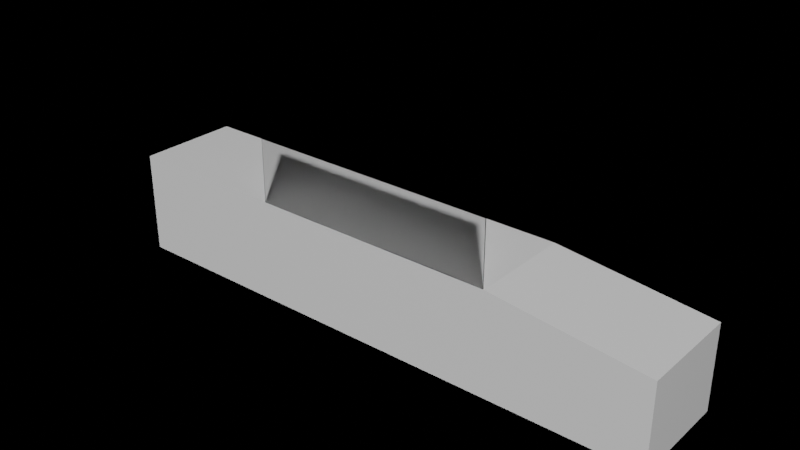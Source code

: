 # Source: checkout1.blend  (saved by Blender 2.92.15; exported with 4.5.12 LTS)
import bpy
from mathutils import Matrix  # noqa: F401  (used for matrix-valued properties, if any)

bpy.ops.wm.read_factory_settings(use_empty=True)
scene = bpy.context.scene
scene.name = 'Scene'

# ---- collections
col_collection = bpy.data.collections.new('Collection'); scene.collection.children.link(col_collection)

# ---- materials (node trees are filled in below, after node groups)
mat_material_001 = bpy.data.materials.new('Material.001')
mat_material_001.alpha_threshold = 0.0
mat_material_001.use_transparent_shadow = False
mat_material_001.line_color = (0.0, 0.0, 0.0, 1.0)
mat_material_002 = bpy.data.materials.new('Material.002')
mat_material_002.alpha_threshold = 0.0
mat_material_002.use_transparent_shadow = False
mat_material_002.line_color = (0.0, 0.0, 0.0, 1.0)
mat_glass_001 = bpy.data.materials.new('Glass.001')
mat_glass_001.use_transparent_shadow = False
mat_glass_001.preview_render_type = 'CUBE'
mat_glass = bpy.data.materials.new('Glass')
mat_glass.use_transparent_shadow = False
mat_glass.preview_render_type = 'CUBE'

# ---- material node trees
mat_material_001.use_nodes = True; mat_material_001.node_tree.nodes.clear()
_N = mat_material_001.node_tree.nodes; _L = mat_material_001.node_tree.links
n0 = _N.new('ShaderNodeOutputMaterial'); n0.name = 'Material Output'; n0.location = (300, 300)
n1 = _N.new('ShaderNodeBsdfPrincipled'); n1.name = 'Principled BSDF'; n1.location = (10, 300)
n1.distribution = 'GGX'
n1.subsurface_method = 'BURLEY'
n1.inputs[2].default_value = 0.4
n1.inputs[3].default_value = 1.45
n1.inputs[27].default_value = (0.0, 0.0, 0.0, 1.0)
n1.inputs[28].default_value = 1.0
_L.new(n1.outputs[0], n0.inputs[0])
n0.is_active_output = True
mat_material_002.use_nodes = True; mat_material_002.node_tree.nodes.clear()
_N = mat_material_002.node_tree.nodes; _L = mat_material_002.node_tree.links
n0 = _N.new('ShaderNodeOutputMaterial'); n0.name = 'Material Output'; n0.location = (300, 300)
n1 = _N.new('ShaderNodeBsdfPrincipled'); n1.name = 'Principled BSDF'; n1.location = (10, 300)
n1.distribution = 'GGX'
n1.subsurface_method = 'BURLEY'
n1.inputs[2].default_value = 0.4
n1.inputs[3].default_value = 1.45
n1.inputs[27].default_value = (0.0, 0.0, 0.0, 1.0)
n1.inputs[28].default_value = 1.0
_L.new(n1.outputs[0], n0.inputs[0])
n0.is_active_output = True
mat_glass_001.use_nodes = True; mat_glass_001.node_tree.nodes.clear()
_N = mat_glass_001.node_tree.nodes; _L = mat_glass_001.node_tree.links
n0 = _N.new('ShaderNodeOutputMaterial'); n0.name = 'Material Output'; n0.location = (300, 300)
n1 = _N.new('ShaderNodeBsdfPrincipled'); n1.name = 'Principled BSDF'; n1.location = (10, 300)
n1.distribution = 'GGX'
n1.subsurface_method = 'BURLEY'
n1.inputs[2].default_value = 0.0
n1.inputs[3].default_value = 1.45
n1.inputs[27].default_value = (0.0, 0.0, 0.0, 1.0)
n1.inputs[28].default_value = 1.0
_L.new(n1.outputs[0], n0.inputs[0])
n0.is_active_output = True
mat_glass.use_nodes = True; mat_glass.node_tree.nodes.clear()
_N = mat_glass.node_tree.nodes; _L = mat_glass.node_tree.links
n0 = _N.new('ShaderNodeBsdfPrincipled'); n0.name = 'Principled BSDF'; n0.location = (10, 300)
n0.distribution = 'GGX'
n0.subsurface_method = 'BURLEY'
n0.inputs[2].default_value = 0.0
n0.inputs[3].default_value = 1.45
n0.inputs[18].default_value = 1.0
n0.inputs[27].default_value = (0.0, 0.0, 0.0, 1.0)
n0.inputs[28].default_value = 1.0
n1 = _N.new('ShaderNodeOutputMaterial'); n1.name = 'Material Output'; n1.location = (300, 300)
_L.new(n0.outputs[0], n1.inputs[0])
n1.is_active_output = True

# ---- world
world_world = bpy.data.worlds.new('World'); scene.world = world_world
world_world.use_nodes = True; world_world.node_tree.nodes.clear()
_N = world_world.node_tree.nodes; _L = world_world.node_tree.links
n0 = _N.new('ShaderNodeOutputWorld'); n0.name = 'World Output'; n0.location = (300, 300)
n1 = _N.new('ShaderNodeBsdfPrincipled'); n1.name = 'Principled BSDF'; n1.location = (10, 300)
n1.distribution = 'GGX'
n1.subsurface_method = 'BURLEY'
n1.inputs[2].default_value = 0.0
n1.inputs[3].default_value = 1.45
n1.inputs[27].default_value = (0.0, 0.0, 0.0, 1.0)
n1.inputs[28].default_value = 1.0
_L.new(n1.outputs[0], n0.inputs[0])
n0.is_active_output = True
world_world.color = (0.05088, 0.05088, 0.05088)
world_world.use_sun_shadow = False
world_world.sun_shadow_jitter_overblur = 0.0

# ---- meshes
me_cube_001 = bpy.data.meshes.new('Cube.001')
me_cube_001.from_pydata([(1.0, 1.0, 1.0), (1.0, 1.0, -1.0), (1.0, -1.0, 1.0), (1.0, -1.0, -1.0), (-1.0, 1.0, 1.0), (-1.0, 1.0, -1.0), (-1.0, -1.0, 1.0), (-1.0, -1.0, -1.0)], [], [(0, 4, 6, 2), (3, 2, 6, 7), (7, 6, 4, 5), (5, 1, 3, 7), (1, 0, 2, 3), (5, 4, 0, 1)])
_uv = me_cube_001.uv_layers.new(name='UVMap')
_uv.uv.foreach_set('vector', [0.625, 0.5, 0.875, 0.5, 0.875, 0.75, 0.625, 0.75, 0.375, 0.75, 0.625, 0.75, 0.625, 1.0, 0.375, 1.0, 0.375, 0.0, 0.625, 0.0, 0.625, 0.25, 0.375, 0.25, 0.125, 0.5, 0.375, 0.5, 0.375, 0.75, 0.125, 0.75, 0.375, 0.5, 0.625, 0.5, 0.625, 0.75, 0.375, 0.75, 0.375, 0.25, 0.625, 0.25, 0.625, 0.5, 0.375, 0.5])
me_cube_001.materials.append(mat_material_001)
me_cube_001.use_remesh_preserve_volume = False
me_cube_001.use_remesh_preserve_attributes = False
me_cube_001.use_mirror_vertex_groups = False
me_cube_001.update()
me_cube_002 = bpy.data.meshes.new('Cube.002')
me_cube_002.from_pydata([(1.0, 1.0, 1.0), (1.0, 1.0, -1.0), (1.0, -1.0, 1.0), (1.0, -1.0, -1.0), (-1.0, 1.0, 1.0), (-1.0, 1.0, -1.0), (-1.0, -1.0, 1.0), (-1.0, -1.0, -1.0)], [], [(0, 4, 6, 2), (3, 2, 6, 7), (7, 6, 4, 5), (5, 1, 3, 7), (1, 0, 2, 3), (5, 4, 0, 1)])
_uv = me_cube_002.uv_layers.new(name='UVMap')
_uv.uv.foreach_set('vector', [0.625, 0.5, 0.875, 0.5, 0.875, 0.75, 0.625, 0.75, 0.375, 0.75, 0.625, 0.75, 0.625, 1.0, 0.375, 1.0, 0.375, 0.0, 0.625, 0.0, 0.625, 0.25, 0.375, 0.25, 0.125, 0.5, 0.375, 0.5, 0.375, 0.75, 0.125, 0.75, 0.375, 0.5, 0.625, 0.5, 0.625, 0.75, 0.375, 0.75, 0.375, 0.25, 0.625, 0.25, 0.625, 0.5, 0.375, 0.5])
me_cube_002.materials.append(mat_material_002)
me_cube_002.use_remesh_preserve_volume = False
me_cube_002.use_remesh_preserve_attributes = False
me_cube_002.use_mirror_vertex_groups = False
me_cube_002.update()
me_cube_003 = bpy.data.meshes.new('Cube.003')
me_cube_003.from_pydata([(1.0, 1.0, 0.6567), (1.0, 1.0, -1.0), (1.0, -1.0, 0.6567), (1.0, -1.0, -1.0), (-1.0, 1.0, 1.0), (-1.0, 1.0, -1.0), (-1.0, -1.0, 1.0), (-1.0, -1.0, -1.0)], [], [(0, 4, 6, 2), (3, 2, 6, 7), (7, 6, 4, 5), (5, 1, 3, 7), (1, 0, 2, 3), (5, 4, 0, 1)])
_uv = me_cube_003.uv_layers.new(name='UVMap')
_uv.uv.foreach_set('vector', [0.5821, 0.5, 0.875, 0.5, 0.875, 0.75, 0.5821, 0.75, 0.375, 0.75, 0.5821, 0.75, 0.625, 1.0, 0.375, 1.0, 0.375, 0.0, 0.625, 0.0, 0.625, 0.25, 0.375, 0.25, 0.125, 0.5, 0.375, 0.5, 0.375, 0.75, 0.125, 0.75, 0.375, 0.5, 0.5821, 0.5, 0.5821, 0.75, 0.375, 0.75, 0.375, 0.25, 0.625, 0.25, 0.5821, 0.5, 0.375, 0.5])
me_cube_003.materials.append(mat_glass_001)
me_cube_003.use_remesh_preserve_volume = False
me_cube_003.use_remesh_preserve_attributes = False
me_cube_003.use_mirror_vertex_groups = False
me_cube_003.update()
me_w_rfel = bpy.data.meshes.new('Würfel')
me_w_rfel.from_pydata([(-0.01925, -1.588, -0.6008), (-0.01925, -1.588, 0.6008), (-0.01925, 1.588, -0.6008), (-0.01925, 1.588, 0.6008), (0.01925, -1.588, -0.6008), (0.01925, -1.588, 0.6008), (0.01925, 1.588, -0.6008), (0.01925, 1.588, 0.6008)], [], [(0, 1, 3, 2), (2, 3, 7, 6), (6, 7, 5, 4), (4, 5, 1, 0), (2, 6, 4, 0), (7, 3, 1, 5)])
_uv = me_w_rfel.uv_layers.new(name='UV-Map')
_uv.uv.foreach_set('vector', [0.375, 0.0, 0.625, 0.0, 0.625, 0.25, 0.375, 0.25, 0.375, 0.25, 0.625, 0.25, 0.625, 0.5, 0.375, 0.5, 0.375, 0.5, 0.625, 0.5, 0.625, 0.75, 0.375, 0.75, 0.375, 0.75, 0.625, 0.75, 0.625, 1.0, 0.375, 1.0, 0.125, 0.5, 0.375, 0.5, 0.375, 0.75, 0.125, 0.75, 0.625, 0.5, 0.875, 0.5, 0.875, 0.75, 0.625, 0.75])
me_w_rfel.materials.append(mat_glass)
me_w_rfel.materials.append(None)
me_w_rfel.use_remesh_fix_poles = True
me_w_rfel.use_remesh_preserve_attributes = False
me_w_rfel.use_mirror_vertex_groups = False
me_w_rfel.update()

# ---- objects
ob_cube_001 = bpy.data.objects.new('Cube.001', me_cube_001)
ob_cube_002 = bpy.data.objects.new('Cube.002', me_cube_002)
ob_cube_003 = bpy.data.objects.new('Cube.003', me_cube_003)
ob_w_rfel = bpy.data.objects.new('Würfel', me_w_rfel)

# ---- transforms, parenting, visibility, modifiers, constraints
ob_cube_001.location = (0.0, 1.0, 1.0)
ob_cube_001.scale = (3.0, 1.0, 1.0)
ob_cube_001.lock_rotations_4d = False
ob_cube_001.empty_display_type = 'ARROWS'
ob_cube_001.lineart.crease_threshold = 0.0
ob_cube_002.location = (4.0, 1.0, 1.0)
ob_cube_002.lock_rotations_4d = False
ob_cube_002.empty_display_type = 'ARROWS'
ob_cube_002.lineart.crease_threshold = 0.0
ob_cube_003.location = (6.5, 1.0, 1.0)
ob_cube_003.scale = (1.5, 1.0, 1.0)
ob_cube_003.lock_rotations_4d = False
ob_cube_003.empty_display_type = 'ARROWS'
ob_cube_003.lineart.crease_threshold = 0.0
ob_w_rfel.location = (2.606, 0.0, 2.912)
ob_w_rfel.rotation_euler = (0.0, 0.0, 1.571)
ob_w_rfel.scale = (0.5, 1.5, 1.5)
ob_w_rfel.lineart.crease_threshold = 0.0

# ---- collection membership
col_collection.objects.link(ob_cube_001)
col_collection.objects.link(ob_cube_002)
col_collection.objects.link(ob_cube_003)
col_collection.objects.link(ob_w_rfel)

# ---- scene / render settings (as saved in the file)
scene.frame_start = 1; scene.frame_end = 250; scene.frame_set(1)
scene.render.engine = 'BLENDER_EEVEE_NEXT'
scene.cycles.use_denoising = False
scene.cycles.samples = 128
scene.cycles.sampling_pattern = 'TABULATED_SOBOL'
scene.cycles.use_adaptive_sampling = False
scene.cycles.use_light_tree = False
scene.view_settings.view_transform = 'Filmic'
bpy.context.view_layer.update()

# ---- added for rendering (the .blend has no active camera and no usable light): camera, sun
cam_auto = bpy.data.cameras.new('AutoCamera')
cam_auto.lens = 50.0
cam_auto.sensor_width = 36.0
cam_auto.clip_end = 1000.0
ob_auto_camera = bpy.data.objects.new('AutoCamera', cam_auto)
scene.collection.objects.link(ob_auto_camera)
ob_auto_camera.location = (13.431, -12.122, 10.6514)
ob_auto_camera.rotation_euler = (1.09748, -7.21219e-08, 0.694738)
scene.camera = ob_auto_camera
light_auto_sun = bpy.data.lights.new('AutoSun', 'SUN')
light_auto_sun.energy = 3.0
light_auto_sun.angle = 0.0523599
ob_auto_sun = bpy.data.objects.new('AutoSun', light_auto_sun)
scene.collection.objects.link(ob_auto_sun)
ob_auto_sun.rotation_euler = (0.872665, 0.174533, 0.523599)
bpy.context.view_layer.update()
